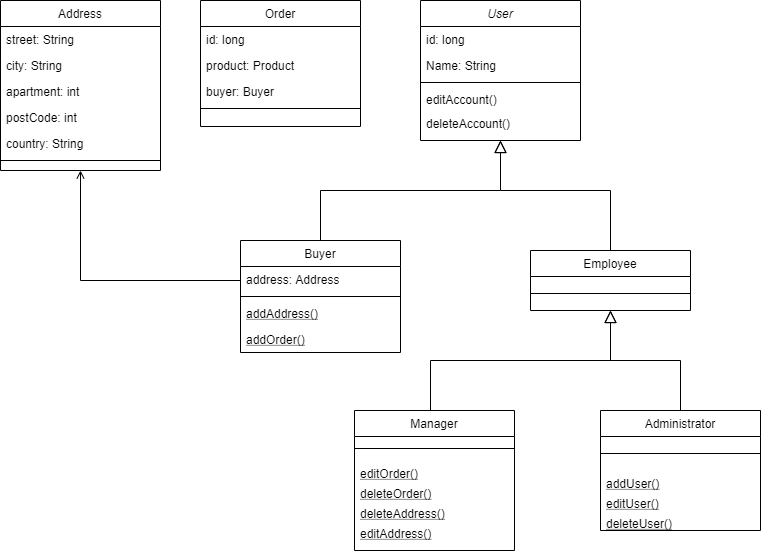

The diagram above was exported from draw.io. Its source (the exported page's mxGraphModel, read from the mxfile embedded in the PNG):
<mxGraphModel dx="973" dy="710" grid="1" gridSize="10" guides="1" tooltips="1" connect="1" arrows="1" fold="1" page="1" pageScale="1" pageWidth="827" pageHeight="1169" math="0" shadow="0">
  <root>
    <mxCell id="WIyWlLk6GJQsqaUBKTNV-0" />
    <mxCell id="WIyWlLk6GJQsqaUBKTNV-1" parent="WIyWlLk6GJQsqaUBKTNV-0" />
    <mxCell id="zkfFHV4jXpPFQw0GAbJ--0" value="User" style="swimlane;fontStyle=2;align=center;verticalAlign=top;childLayout=stackLayout;horizontal=1;startSize=26;horizontalStack=0;resizeParent=1;resizeLast=0;collapsible=1;marginBottom=0;rounded=0;shadow=0;strokeWidth=1;" parent="WIyWlLk6GJQsqaUBKTNV-1" vertex="1">
      <mxGeometry x="480" y="110" width="160" height="140" as="geometry">
        <mxRectangle x="220" y="120" width="160" height="26" as="alternateBounds" />
      </mxGeometry>
    </mxCell>
    <mxCell id="zkfFHV4jXpPFQw0GAbJ--2" value="id: long" style="text;align=left;verticalAlign=top;spacingLeft=4;spacingRight=4;overflow=hidden;rotatable=0;points=[[0,0.5],[1,0.5]];portConstraint=eastwest;rounded=0;shadow=0;html=0;" parent="zkfFHV4jXpPFQw0GAbJ--0" vertex="1">
      <mxGeometry y="26" width="160" height="26" as="geometry" />
    </mxCell>
    <mxCell id="zkfFHV4jXpPFQw0GAbJ--1" value="Name: String" style="text;align=left;verticalAlign=top;spacingLeft=4;spacingRight=4;overflow=hidden;rotatable=0;points=[[0,0.5],[1,0.5]];portConstraint=eastwest;" parent="zkfFHV4jXpPFQw0GAbJ--0" vertex="1">
      <mxGeometry y="52" width="160" height="26" as="geometry" />
    </mxCell>
    <mxCell id="zkfFHV4jXpPFQw0GAbJ--4" value="" style="line;html=1;strokeWidth=1;align=left;verticalAlign=middle;spacingTop=-1;spacingLeft=3;spacingRight=3;rotatable=0;labelPosition=right;points=[];portConstraint=eastwest;" parent="zkfFHV4jXpPFQw0GAbJ--0" vertex="1">
      <mxGeometry y="78" width="160" height="8" as="geometry" />
    </mxCell>
    <mxCell id="FXaKlSVZcLlZkJjfHX1v-11" value="editAccount()" style="text;align=left;verticalAlign=top;spacingLeft=4;spacingRight=4;overflow=hidden;rotatable=0;points=[[0,0.5],[1,0.5]];portConstraint=eastwest;" vertex="1" parent="zkfFHV4jXpPFQw0GAbJ--0">
      <mxGeometry y="86" width="160" height="24" as="geometry" />
    </mxCell>
    <mxCell id="zkfFHV4jXpPFQw0GAbJ--5" value="deleteAccount()" style="text;align=left;verticalAlign=top;spacingLeft=4;spacingRight=4;overflow=hidden;rotatable=0;points=[[0,0.5],[1,0.5]];portConstraint=eastwest;" parent="zkfFHV4jXpPFQw0GAbJ--0" vertex="1">
      <mxGeometry y="110" width="160" height="20" as="geometry" />
    </mxCell>
    <mxCell id="zkfFHV4jXpPFQw0GAbJ--6" value="Buyer" style="swimlane;fontStyle=0;align=center;verticalAlign=top;childLayout=stackLayout;horizontal=1;startSize=26;horizontalStack=0;resizeParent=1;resizeLast=0;collapsible=1;marginBottom=0;rounded=0;shadow=0;strokeWidth=1;" parent="WIyWlLk6GJQsqaUBKTNV-1" vertex="1">
      <mxGeometry x="300" y="350" width="160" height="112" as="geometry">
        <mxRectangle x="130" y="380" width="160" height="26" as="alternateBounds" />
      </mxGeometry>
    </mxCell>
    <mxCell id="zkfFHV4jXpPFQw0GAbJ--7" value="address: Address" style="text;align=left;verticalAlign=top;spacingLeft=4;spacingRight=4;overflow=hidden;rotatable=0;points=[[0,0.5],[1,0.5]];portConstraint=eastwest;" parent="zkfFHV4jXpPFQw0GAbJ--6" vertex="1">
      <mxGeometry y="26" width="160" height="26" as="geometry" />
    </mxCell>
    <mxCell id="zkfFHV4jXpPFQw0GAbJ--9" value="" style="line;html=1;strokeWidth=1;align=left;verticalAlign=middle;spacingTop=-1;spacingLeft=3;spacingRight=3;rotatable=0;labelPosition=right;points=[];portConstraint=eastwest;" parent="zkfFHV4jXpPFQw0GAbJ--6" vertex="1">
      <mxGeometry y="52" width="160" height="8" as="geometry" />
    </mxCell>
    <mxCell id="zkfFHV4jXpPFQw0GAbJ--10" value="addAddress()" style="text;align=left;verticalAlign=top;spacingLeft=4;spacingRight=4;overflow=hidden;rotatable=0;points=[[0,0.5],[1,0.5]];portConstraint=eastwest;fontStyle=4" parent="zkfFHV4jXpPFQw0GAbJ--6" vertex="1">
      <mxGeometry y="60" width="160" height="26" as="geometry" />
    </mxCell>
    <mxCell id="FXaKlSVZcLlZkJjfHX1v-0" value="addOrder()" style="text;align=left;verticalAlign=top;spacingLeft=4;spacingRight=4;overflow=hidden;rotatable=0;points=[[0,0.5],[1,0.5]];portConstraint=eastwest;fontStyle=4" vertex="1" parent="zkfFHV4jXpPFQw0GAbJ--6">
      <mxGeometry y="86" width="160" height="26" as="geometry" />
    </mxCell>
    <mxCell id="zkfFHV4jXpPFQw0GAbJ--12" value="" style="endArrow=block;endSize=10;endFill=0;shadow=0;strokeWidth=1;rounded=0;edgeStyle=elbowEdgeStyle;elbow=vertical;" parent="WIyWlLk6GJQsqaUBKTNV-1" source="zkfFHV4jXpPFQw0GAbJ--6" target="zkfFHV4jXpPFQw0GAbJ--0" edge="1">
      <mxGeometry width="160" relative="1" as="geometry">
        <mxPoint x="460" y="203" as="sourcePoint" />
        <mxPoint x="460" y="203" as="targetPoint" />
        <Array as="points">
          <mxPoint x="470" y="300" />
        </Array>
      </mxGeometry>
    </mxCell>
    <mxCell id="zkfFHV4jXpPFQw0GAbJ--13" value="Employee" style="swimlane;fontStyle=0;align=center;verticalAlign=top;childLayout=stackLayout;horizontal=1;startSize=26;horizontalStack=0;resizeParent=1;resizeLast=0;collapsible=1;marginBottom=0;rounded=0;shadow=0;strokeWidth=1;" parent="WIyWlLk6GJQsqaUBKTNV-1" vertex="1">
      <mxGeometry x="590" y="360" width="160" height="60" as="geometry">
        <mxRectangle x="340" y="380" width="170" height="26" as="alternateBounds" />
      </mxGeometry>
    </mxCell>
    <mxCell id="zkfFHV4jXpPFQw0GAbJ--15" value="" style="line;html=1;strokeWidth=1;align=left;verticalAlign=middle;spacingTop=-1;spacingLeft=3;spacingRight=3;rotatable=0;labelPosition=right;points=[];portConstraint=eastwest;" parent="zkfFHV4jXpPFQw0GAbJ--13" vertex="1">
      <mxGeometry y="26" width="160" height="34" as="geometry" />
    </mxCell>
    <mxCell id="zkfFHV4jXpPFQw0GAbJ--16" value="" style="endArrow=block;endSize=10;endFill=0;shadow=0;strokeWidth=1;rounded=0;edgeStyle=elbowEdgeStyle;elbow=vertical;" parent="WIyWlLk6GJQsqaUBKTNV-1" source="zkfFHV4jXpPFQw0GAbJ--13" target="zkfFHV4jXpPFQw0GAbJ--0" edge="1">
      <mxGeometry width="160" relative="1" as="geometry">
        <mxPoint x="470" y="373" as="sourcePoint" />
        <mxPoint x="570" y="271" as="targetPoint" />
        <Array as="points">
          <mxPoint x="560" y="300" />
        </Array>
      </mxGeometry>
    </mxCell>
    <mxCell id="zkfFHV4jXpPFQw0GAbJ--17" value="Address" style="swimlane;fontStyle=0;align=center;verticalAlign=top;childLayout=stackLayout;horizontal=1;startSize=26;horizontalStack=0;resizeParent=1;resizeLast=0;collapsible=1;marginBottom=0;rounded=0;shadow=0;strokeWidth=1;" parent="WIyWlLk6GJQsqaUBKTNV-1" vertex="1">
      <mxGeometry x="60" y="110" width="160" height="170" as="geometry">
        <mxRectangle x="550" y="140" width="160" height="26" as="alternateBounds" />
      </mxGeometry>
    </mxCell>
    <mxCell id="zkfFHV4jXpPFQw0GAbJ--18" value="street: String" style="text;align=left;verticalAlign=top;spacingLeft=4;spacingRight=4;overflow=hidden;rotatable=0;points=[[0,0.5],[1,0.5]];portConstraint=eastwest;" parent="zkfFHV4jXpPFQw0GAbJ--17" vertex="1">
      <mxGeometry y="26" width="160" height="26" as="geometry" />
    </mxCell>
    <mxCell id="zkfFHV4jXpPFQw0GAbJ--19" value="city: String" style="text;align=left;verticalAlign=top;spacingLeft=4;spacingRight=4;overflow=hidden;rotatable=0;points=[[0,0.5],[1,0.5]];portConstraint=eastwest;rounded=0;shadow=0;html=0;" parent="zkfFHV4jXpPFQw0GAbJ--17" vertex="1">
      <mxGeometry y="52" width="160" height="26" as="geometry" />
    </mxCell>
    <mxCell id="zkfFHV4jXpPFQw0GAbJ--20" value="apartment: int" style="text;align=left;verticalAlign=top;spacingLeft=4;spacingRight=4;overflow=hidden;rotatable=0;points=[[0,0.5],[1,0.5]];portConstraint=eastwest;rounded=0;shadow=0;html=0;" parent="zkfFHV4jXpPFQw0GAbJ--17" vertex="1">
      <mxGeometry y="78" width="160" height="26" as="geometry" />
    </mxCell>
    <mxCell id="zkfFHV4jXpPFQw0GAbJ--21" value="postCode: int" style="text;align=left;verticalAlign=top;spacingLeft=4;spacingRight=4;overflow=hidden;rotatable=0;points=[[0,0.5],[1,0.5]];portConstraint=eastwest;rounded=0;shadow=0;html=0;" parent="zkfFHV4jXpPFQw0GAbJ--17" vertex="1">
      <mxGeometry y="104" width="160" height="26" as="geometry" />
    </mxCell>
    <mxCell id="zkfFHV4jXpPFQw0GAbJ--22" value="country: String" style="text;align=left;verticalAlign=top;spacingLeft=4;spacingRight=4;overflow=hidden;rotatable=0;points=[[0,0.5],[1,0.5]];portConstraint=eastwest;rounded=0;shadow=0;html=0;" parent="zkfFHV4jXpPFQw0GAbJ--17" vertex="1">
      <mxGeometry y="130" width="160" height="26" as="geometry" />
    </mxCell>
    <mxCell id="zkfFHV4jXpPFQw0GAbJ--23" value="" style="line;html=1;strokeWidth=1;align=left;verticalAlign=middle;spacingTop=-1;spacingLeft=3;spacingRight=3;rotatable=0;labelPosition=right;points=[];portConstraint=eastwest;" parent="zkfFHV4jXpPFQw0GAbJ--17" vertex="1">
      <mxGeometry y="156" width="160" height="8" as="geometry" />
    </mxCell>
    <mxCell id="zkfFHV4jXpPFQw0GAbJ--26" value="" style="endArrow=open;shadow=0;strokeWidth=1;rounded=0;endFill=1;edgeStyle=elbowEdgeStyle;elbow=vertical;exitX=0;exitY=0.5;exitDx=0;exitDy=0;" parent="WIyWlLk6GJQsqaUBKTNV-1" source="zkfFHV4jXpPFQw0GAbJ--7" target="zkfFHV4jXpPFQw0GAbJ--17" edge="1">
      <mxGeometry x="0.5" y="41" relative="1" as="geometry">
        <mxPoint x="640" y="192" as="sourcePoint" />
        <mxPoint x="800" y="192" as="targetPoint" />
        <mxPoint x="-40" y="32" as="offset" />
        <Array as="points">
          <mxPoint x="240" y="390" />
        </Array>
      </mxGeometry>
    </mxCell>
    <mxCell id="FXaKlSVZcLlZkJjfHX1v-1" value="Order" style="swimlane;fontStyle=0;align=center;verticalAlign=top;childLayout=stackLayout;horizontal=1;startSize=26;horizontalStack=0;resizeParent=1;resizeLast=0;collapsible=1;marginBottom=0;rounded=0;shadow=0;strokeWidth=1;" vertex="1" parent="WIyWlLk6GJQsqaUBKTNV-1">
      <mxGeometry x="260" y="110" width="160" height="126" as="geometry">
        <mxRectangle x="550" y="140" width="160" height="26" as="alternateBounds" />
      </mxGeometry>
    </mxCell>
    <mxCell id="FXaKlSVZcLlZkJjfHX1v-2" value="id: long" style="text;align=left;verticalAlign=top;spacingLeft=4;spacingRight=4;overflow=hidden;rotatable=0;points=[[0,0.5],[1,0.5]];portConstraint=eastwest;" vertex="1" parent="FXaKlSVZcLlZkJjfHX1v-1">
      <mxGeometry y="26" width="160" height="26" as="geometry" />
    </mxCell>
    <mxCell id="FXaKlSVZcLlZkJjfHX1v-3" value="product: Product" style="text;align=left;verticalAlign=top;spacingLeft=4;spacingRight=4;overflow=hidden;rotatable=0;points=[[0,0.5],[1,0.5]];portConstraint=eastwest;rounded=0;shadow=0;html=0;" vertex="1" parent="FXaKlSVZcLlZkJjfHX1v-1">
      <mxGeometry y="52" width="160" height="26" as="geometry" />
    </mxCell>
    <mxCell id="FXaKlSVZcLlZkJjfHX1v-4" value="buyer: Buyer" style="text;align=left;verticalAlign=top;spacingLeft=4;spacingRight=4;overflow=hidden;rotatable=0;points=[[0,0.5],[1,0.5]];portConstraint=eastwest;rounded=0;shadow=0;html=0;" vertex="1" parent="FXaKlSVZcLlZkJjfHX1v-1">
      <mxGeometry y="78" width="160" height="26" as="geometry" />
    </mxCell>
    <mxCell id="FXaKlSVZcLlZkJjfHX1v-7" value="" style="line;html=1;strokeWidth=1;align=left;verticalAlign=middle;spacingTop=-1;spacingLeft=3;spacingRight=3;rotatable=0;labelPosition=right;points=[];portConstraint=eastwest;" vertex="1" parent="FXaKlSVZcLlZkJjfHX1v-1">
      <mxGeometry y="104" width="160" height="8" as="geometry" />
    </mxCell>
    <mxCell id="FXaKlSVZcLlZkJjfHX1v-12" value="" style="endArrow=block;endSize=10;endFill=0;shadow=0;strokeWidth=1;rounded=0;edgeStyle=elbowEdgeStyle;elbow=vertical;" edge="1" parent="WIyWlLk6GJQsqaUBKTNV-1">
      <mxGeometry width="160" relative="1" as="geometry">
        <mxPoint x="490" y="520" as="sourcePoint" />
        <mxPoint x="670" y="420" as="targetPoint" />
        <Array as="points">
          <mxPoint x="580" y="470" />
        </Array>
      </mxGeometry>
    </mxCell>
    <mxCell id="FXaKlSVZcLlZkJjfHX1v-13" value="" style="endArrow=block;endSize=10;endFill=0;shadow=0;strokeWidth=1;rounded=0;edgeStyle=elbowEdgeStyle;elbow=vertical;exitX=0.5;exitY=0;exitDx=0;exitDy=0;" edge="1" parent="WIyWlLk6GJQsqaUBKTNV-1" source="FXaKlSVZcLlZkJjfHX1v-16">
      <mxGeometry width="160" relative="1" as="geometry">
        <mxPoint x="780" y="530" as="sourcePoint" />
        <mxPoint x="670" y="420" as="targetPoint" />
        <Array as="points">
          <mxPoint x="690" y="470" />
        </Array>
      </mxGeometry>
    </mxCell>
    <mxCell id="FXaKlSVZcLlZkJjfHX1v-14" value="Manager" style="swimlane;fontStyle=0;align=center;verticalAlign=top;childLayout=stackLayout;horizontal=1;startSize=26;horizontalStack=0;resizeParent=1;resizeLast=0;collapsible=1;marginBottom=0;rounded=0;shadow=0;strokeWidth=1;" vertex="1" parent="WIyWlLk6GJQsqaUBKTNV-1">
      <mxGeometry x="414" y="520" width="160" height="140" as="geometry">
        <mxRectangle x="340" y="380" width="170" height="26" as="alternateBounds" />
      </mxGeometry>
    </mxCell>
    <mxCell id="FXaKlSVZcLlZkJjfHX1v-15" value="" style="line;html=1;strokeWidth=1;align=left;verticalAlign=middle;spacingTop=-1;spacingLeft=3;spacingRight=3;rotatable=0;labelPosition=right;points=[];portConstraint=eastwest;" vertex="1" parent="FXaKlSVZcLlZkJjfHX1v-14">
      <mxGeometry y="26" width="160" height="24" as="geometry" />
    </mxCell>
    <mxCell id="FXaKlSVZcLlZkJjfHX1v-18" value="editOrder()" style="text;align=left;verticalAlign=top;spacingLeft=4;spacingRight=4;overflow=hidden;rotatable=0;points=[[0,0.5],[1,0.5]];portConstraint=eastwest;fontStyle=4" vertex="1" parent="FXaKlSVZcLlZkJjfHX1v-14">
      <mxGeometry y="50" width="160" height="20" as="geometry" />
    </mxCell>
    <mxCell id="FXaKlSVZcLlZkJjfHX1v-19" value="deleteOrder()" style="text;align=left;verticalAlign=top;spacingLeft=4;spacingRight=4;overflow=hidden;rotatable=0;points=[[0,0.5],[1,0.5]];portConstraint=eastwest;fontStyle=4" vertex="1" parent="FXaKlSVZcLlZkJjfHX1v-14">
      <mxGeometry y="70" width="160" height="20" as="geometry" />
    </mxCell>
    <mxCell id="FXaKlSVZcLlZkJjfHX1v-23" value="deleteAddress()" style="text;align=left;verticalAlign=top;spacingLeft=4;spacingRight=4;overflow=hidden;rotatable=0;points=[[0,0.5],[1,0.5]];portConstraint=eastwest;fontStyle=4" vertex="1" parent="FXaKlSVZcLlZkJjfHX1v-14">
      <mxGeometry y="90" width="160" height="20" as="geometry" />
    </mxCell>
    <mxCell id="FXaKlSVZcLlZkJjfHX1v-24" value="editAddress()" style="text;align=left;verticalAlign=top;spacingLeft=4;spacingRight=4;overflow=hidden;rotatable=0;points=[[0,0.5],[1,0.5]];portConstraint=eastwest;fontStyle=4" vertex="1" parent="FXaKlSVZcLlZkJjfHX1v-14">
      <mxGeometry y="110" width="160" height="20" as="geometry" />
    </mxCell>
    <mxCell id="FXaKlSVZcLlZkJjfHX1v-16" value="Administrator" style="swimlane;fontStyle=0;align=center;verticalAlign=top;childLayout=stackLayout;horizontal=1;startSize=26;horizontalStack=0;resizeParent=1;resizeLast=0;collapsible=1;marginBottom=0;rounded=0;shadow=0;strokeWidth=1;" vertex="1" parent="WIyWlLk6GJQsqaUBKTNV-1">
      <mxGeometry x="660" y="520" width="160" height="120" as="geometry">
        <mxRectangle x="340" y="380" width="170" height="26" as="alternateBounds" />
      </mxGeometry>
    </mxCell>
    <mxCell id="FXaKlSVZcLlZkJjfHX1v-17" value="" style="line;html=1;strokeWidth=1;align=left;verticalAlign=middle;spacingTop=-1;spacingLeft=3;spacingRight=3;rotatable=0;labelPosition=right;points=[];portConstraint=eastwest;" vertex="1" parent="FXaKlSVZcLlZkJjfHX1v-16">
      <mxGeometry y="26" width="160" height="34" as="geometry" />
    </mxCell>
    <mxCell id="FXaKlSVZcLlZkJjfHX1v-22" value="addUser()" style="text;align=left;verticalAlign=top;spacingLeft=4;spacingRight=4;overflow=hidden;rotatable=0;points=[[0,0.5],[1,0.5]];portConstraint=eastwest;fontStyle=4" vertex="1" parent="FXaKlSVZcLlZkJjfHX1v-16">
      <mxGeometry y="60" width="160" height="20" as="geometry" />
    </mxCell>
    <mxCell id="FXaKlSVZcLlZkJjfHX1v-20" value="editUser()" style="text;align=left;verticalAlign=top;spacingLeft=4;spacingRight=4;overflow=hidden;rotatable=0;points=[[0,0.5],[1,0.5]];portConstraint=eastwest;fontStyle=4" vertex="1" parent="FXaKlSVZcLlZkJjfHX1v-16">
      <mxGeometry y="80" width="160" height="20" as="geometry" />
    </mxCell>
    <mxCell id="FXaKlSVZcLlZkJjfHX1v-21" value="deleteUser()" style="text;align=left;verticalAlign=top;spacingLeft=4;spacingRight=4;overflow=hidden;rotatable=0;points=[[0,0.5],[1,0.5]];portConstraint=eastwest;fontStyle=4" vertex="1" parent="FXaKlSVZcLlZkJjfHX1v-16">
      <mxGeometry y="100" width="160" height="20" as="geometry" />
    </mxCell>
  </root>
</mxGraphModel>